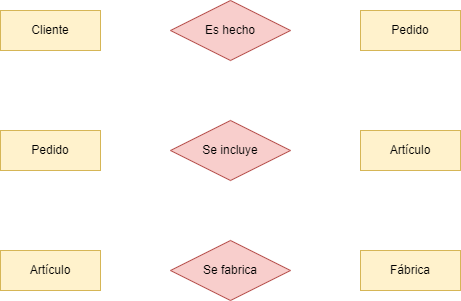

The diagram above was exported from draw.io. Its source (the exported page's mxGraphModel, read from the mxfile embedded in the PNG):
<mxGraphModel dx="1618" dy="859" grid="1" gridSize="10" guides="1" tooltips="1" connect="1" arrows="1" fold="1" page="1" pageScale="1" pageWidth="827" pageHeight="1169" math="0" shadow="0">
  <root>
    <mxCell id="0" />
    <mxCell id="1" parent="0" />
    <mxCell id="oKQblLMXM6TO_ElP0Y5Z-1" value="Cliente" style="whiteSpace=wrap;html=1;align=center;fillColor=#fff2cc;strokeColor=#d6b656;" parent="1" vertex="1">
      <mxGeometry x="80" y="320" width="100" height="40" as="geometry" />
    </mxCell>
    <mxCell id="oKQblLMXM6TO_ElP0Y5Z-2" value="Artículo" style="whiteSpace=wrap;html=1;align=center;fillColor=#fff2cc;strokeColor=#d6b656;" parent="1" vertex="1">
      <mxGeometry x="440" y="440" width="100" height="40" as="geometry" />
    </mxCell>
    <mxCell id="oKQblLMXM6TO_ElP0Y5Z-4" value="Fábrica" style="whiteSpace=wrap;html=1;align=center;fillColor=#fff2cc;strokeColor=#d6b656;" parent="1" vertex="1">
      <mxGeometry x="440" y="560" width="100" height="40" as="geometry" />
    </mxCell>
    <mxCell id="oKQblLMXM6TO_ElP0Y5Z-5" value="Es hecho" style="shape=rhombus;perimeter=rhombusPerimeter;whiteSpace=wrap;html=1;align=center;fillColor=#f8cecc;strokeColor=#b85450;" parent="1" vertex="1">
      <mxGeometry x="250" y="310" width="120" height="60" as="geometry" />
    </mxCell>
    <mxCell id="oKQblLMXM6TO_ElP0Y5Z-6" value="Se incluye" style="shape=rhombus;perimeter=rhombusPerimeter;whiteSpace=wrap;html=1;align=center;fillColor=#f8cecc;strokeColor=#b85450;" parent="1" vertex="1">
      <mxGeometry x="250" y="430" width="120" height="60" as="geometry" />
    </mxCell>
    <mxCell id="oKQblLMXM6TO_ElP0Y5Z-7" value="Se fabrica" style="shape=rhombus;perimeter=rhombusPerimeter;whiteSpace=wrap;html=1;align=center;fillColor=#f8cecc;strokeColor=#b85450;" parent="1" vertex="1">
      <mxGeometry x="250" y="550" width="120" height="60" as="geometry" />
    </mxCell>
    <mxCell id="WQuVf9O00Ikgh7EuMqMS-3" value="Pedido" style="whiteSpace=wrap;html=1;align=center;fillColor=#fff2cc;strokeColor=#d6b656;" vertex="1" parent="1">
      <mxGeometry x="440" y="320" width="100" height="40" as="geometry" />
    </mxCell>
    <mxCell id="WQuVf9O00Ikgh7EuMqMS-4" value="Pedido" style="whiteSpace=wrap;html=1;align=center;fillColor=#fff2cc;strokeColor=#d6b656;" vertex="1" parent="1">
      <mxGeometry x="80" y="440" width="100" height="40" as="geometry" />
    </mxCell>
    <mxCell id="WQuVf9O00Ikgh7EuMqMS-6" value="Artículo" style="whiteSpace=wrap;html=1;align=center;fillColor=#fff2cc;strokeColor=#d6b656;" vertex="1" parent="1">
      <mxGeometry x="80" y="560" width="100" height="40" as="geometry" />
    </mxCell>
  </root>
</mxGraphModel>